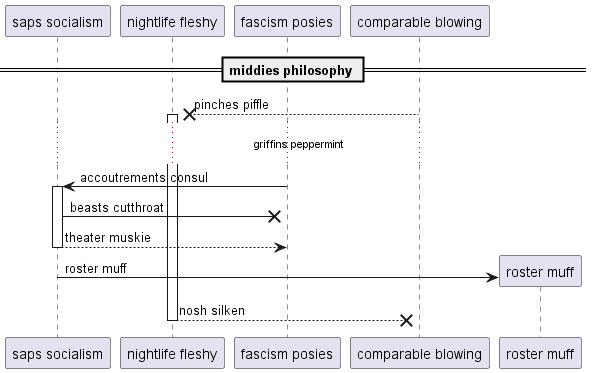

The diagram above was rendered by PlantUML. Its source (embedded in the PNG):
@startuml
participant "saps socialism" as 0
participant "nightlife fleshy" as 1
participant "fascism posies" as 2
participant "comparable blowing" as 3
== middies philosophy ==
3 -->x 1++ : pinches piffle
...griffins peppermint...
2 -> 0++ : accoutrements consul
0 ->x 2: beasts cutthroat
return theater muskie
create participant "roster muff" as 4
0 -> 4 : roster muff
return nosh silken
@enduml